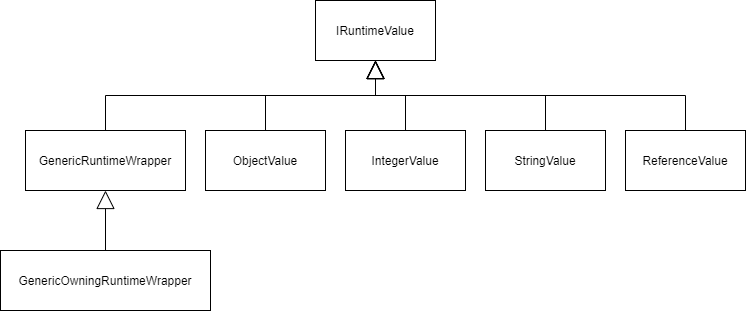

The diagram above was exported from draw.io. Its source (the exported page's mxGraphModel, read from the mxfile embedded in the PNG):
<mxGraphModel dx="2375" dy="1330" grid="1" gridSize="10" guides="1" tooltips="1" connect="1" arrows="1" fold="1" page="1" pageScale="1" pageWidth="850" pageHeight="1100" math="0" shadow="0">
  <root>
    <mxCell id="2i3uVj-aQLty5EReq1Yh-0" />
    <mxCell id="2i3uVj-aQLty5EReq1Yh-1" parent="2i3uVj-aQLty5EReq1Yh-0" />
    <mxCell id="2i3uVj-aQLty5EReq1Yh-2" value="IRuntimeValue" style="rounded=0;whiteSpace=wrap;html=1;" parent="2i3uVj-aQLty5EReq1Yh-1" vertex="1">
      <mxGeometry x="200" y="170" width="120" height="60" as="geometry" />
    </mxCell>
    <mxCell id="2i3uVj-aQLty5EReq1Yh-3" value="StringValue" style="rounded=0;whiteSpace=wrap;html=1;" parent="2i3uVj-aQLty5EReq1Yh-1" vertex="1">
      <mxGeometry x="370" y="300" width="120" height="60" as="geometry" />
    </mxCell>
    <mxCell id="2i3uVj-aQLty5EReq1Yh-4" value="IntegerValue" style="rounded=0;whiteSpace=wrap;html=1;" parent="2i3uVj-aQLty5EReq1Yh-1" vertex="1">
      <mxGeometry x="230" y="300" width="120" height="60" as="geometry" />
    </mxCell>
    <mxCell id="2i3uVj-aQLty5EReq1Yh-5" value="ReferenceValue" style="rounded=0;whiteSpace=wrap;html=1;" parent="2i3uVj-aQLty5EReq1Yh-1" vertex="1">
      <mxGeometry x="510" y="300" width="120" height="60" as="geometry" />
    </mxCell>
    <mxCell id="2i3uVj-aQLty5EReq1Yh-6" value="ObjectValue" style="rounded=0;whiteSpace=wrap;html=1;" parent="2i3uVj-aQLty5EReq1Yh-1" vertex="1">
      <mxGeometry x="90" y="300" width="120" height="60" as="geometry" />
    </mxCell>
    <mxCell id="2i3uVj-aQLty5EReq1Yh-7" value="GenericRuntimeWrapper" style="rounded=0;whiteSpace=wrap;html=1;" parent="2i3uVj-aQLty5EReq1Yh-1" vertex="1">
      <mxGeometry x="-90" y="300" width="160" height="60" as="geometry" />
    </mxCell>
    <mxCell id="2i3uVj-aQLty5EReq1Yh-8" value="" style="endArrow=block;endSize=16;endFill=0;html=1;rounded=0;exitX=0.5;exitY=0;exitDx=0;exitDy=0;entryX=0.5;entryY=1;entryDx=0;entryDy=0;edgeStyle=orthogonalEdgeStyle;" parent="2i3uVj-aQLty5EReq1Yh-1" source="2i3uVj-aQLty5EReq1Yh-6" target="2i3uVj-aQLty5EReq1Yh-2" edge="1">
      <mxGeometry x="-0.1667" y="-15" width="160" relative="1" as="geometry">
        <mxPoint x="90" y="410" as="sourcePoint" />
        <mxPoint x="250" y="410" as="targetPoint" />
        <mxPoint as="offset" />
      </mxGeometry>
    </mxCell>
    <mxCell id="r_mUbRbqjMgk0HTbrNmg-0" value="" style="endArrow=block;endSize=16;endFill=0;html=1;rounded=0;entryX=0.5;entryY=1;entryDx=0;entryDy=0;edgeStyle=orthogonalEdgeStyle;exitX=0.5;exitY=0;exitDx=0;exitDy=0;" edge="1" parent="2i3uVj-aQLty5EReq1Yh-1" source="2i3uVj-aQLty5EReq1Yh-7" target="2i3uVj-aQLty5EReq1Yh-2">
      <mxGeometry x="-0.1667" y="-15" width="160" relative="1" as="geometry">
        <mxPoint x="60" y="260" as="sourcePoint" />
        <mxPoint x="270" y="240" as="targetPoint" />
        <mxPoint as="offset" />
      </mxGeometry>
    </mxCell>
    <mxCell id="r_mUbRbqjMgk0HTbrNmg-1" value="" style="endArrow=block;endSize=16;endFill=0;html=1;rounded=0;exitX=0.5;exitY=0;exitDx=0;exitDy=0;entryX=0.5;entryY=1;entryDx=0;entryDy=0;edgeStyle=orthogonalEdgeStyle;" edge="1" parent="2i3uVj-aQLty5EReq1Yh-1" source="2i3uVj-aQLty5EReq1Yh-4" target="2i3uVj-aQLty5EReq1Yh-2">
      <mxGeometry x="-0.1667" y="-15" width="160" relative="1" as="geometry">
        <mxPoint x="170" y="320" as="sourcePoint" />
        <mxPoint x="280" y="250" as="targetPoint" />
        <mxPoint as="offset" />
      </mxGeometry>
    </mxCell>
    <mxCell id="r_mUbRbqjMgk0HTbrNmg-2" value="" style="endArrow=block;endSize=16;endFill=0;html=1;rounded=0;exitX=0.5;exitY=0;exitDx=0;exitDy=0;entryX=0.5;entryY=1;entryDx=0;entryDy=0;edgeStyle=orthogonalEdgeStyle;" edge="1" parent="2i3uVj-aQLty5EReq1Yh-1" source="2i3uVj-aQLty5EReq1Yh-3" target="2i3uVj-aQLty5EReq1Yh-2">
      <mxGeometry x="-0.1667" y="-15" width="160" relative="1" as="geometry">
        <mxPoint x="180" y="330" as="sourcePoint" />
        <mxPoint x="290" y="260" as="targetPoint" />
        <mxPoint as="offset" />
      </mxGeometry>
    </mxCell>
    <mxCell id="r_mUbRbqjMgk0HTbrNmg-3" value="" style="endArrow=block;endSize=16;endFill=0;html=1;rounded=0;exitX=0.5;exitY=0;exitDx=0;exitDy=0;entryX=0.5;entryY=1;entryDx=0;entryDy=0;edgeStyle=orthogonalEdgeStyle;" edge="1" parent="2i3uVj-aQLty5EReq1Yh-1" source="2i3uVj-aQLty5EReq1Yh-5" target="2i3uVj-aQLty5EReq1Yh-2">
      <mxGeometry x="-0.1667" y="-15" width="160" relative="1" as="geometry">
        <mxPoint x="190" y="340" as="sourcePoint" />
        <mxPoint x="300" y="270" as="targetPoint" />
        <mxPoint as="offset" />
      </mxGeometry>
    </mxCell>
    <mxCell id="r_mUbRbqjMgk0HTbrNmg-4" value="GenericOwningRuntimeWrapper" style="rounded=0;whiteSpace=wrap;html=1;" vertex="1" parent="2i3uVj-aQLty5EReq1Yh-1">
      <mxGeometry x="-115" y="420" width="210" height="60" as="geometry" />
    </mxCell>
    <mxCell id="r_mUbRbqjMgk0HTbrNmg-5" value="" style="endArrow=block;endSize=16;endFill=0;html=1;rounded=0;exitX=0.5;exitY=0;exitDx=0;exitDy=0;entryX=0.5;entryY=1;entryDx=0;entryDy=0;" edge="1" parent="2i3uVj-aQLty5EReq1Yh-1" source="r_mUbRbqjMgk0HTbrNmg-4" target="2i3uVj-aQLty5EReq1Yh-7">
      <mxGeometry width="160" relative="1" as="geometry">
        <mxPoint x="-150" y="530" as="sourcePoint" />
        <mxPoint x="10" y="530" as="targetPoint" />
      </mxGeometry>
    </mxCell>
  </root>
</mxGraphModel>